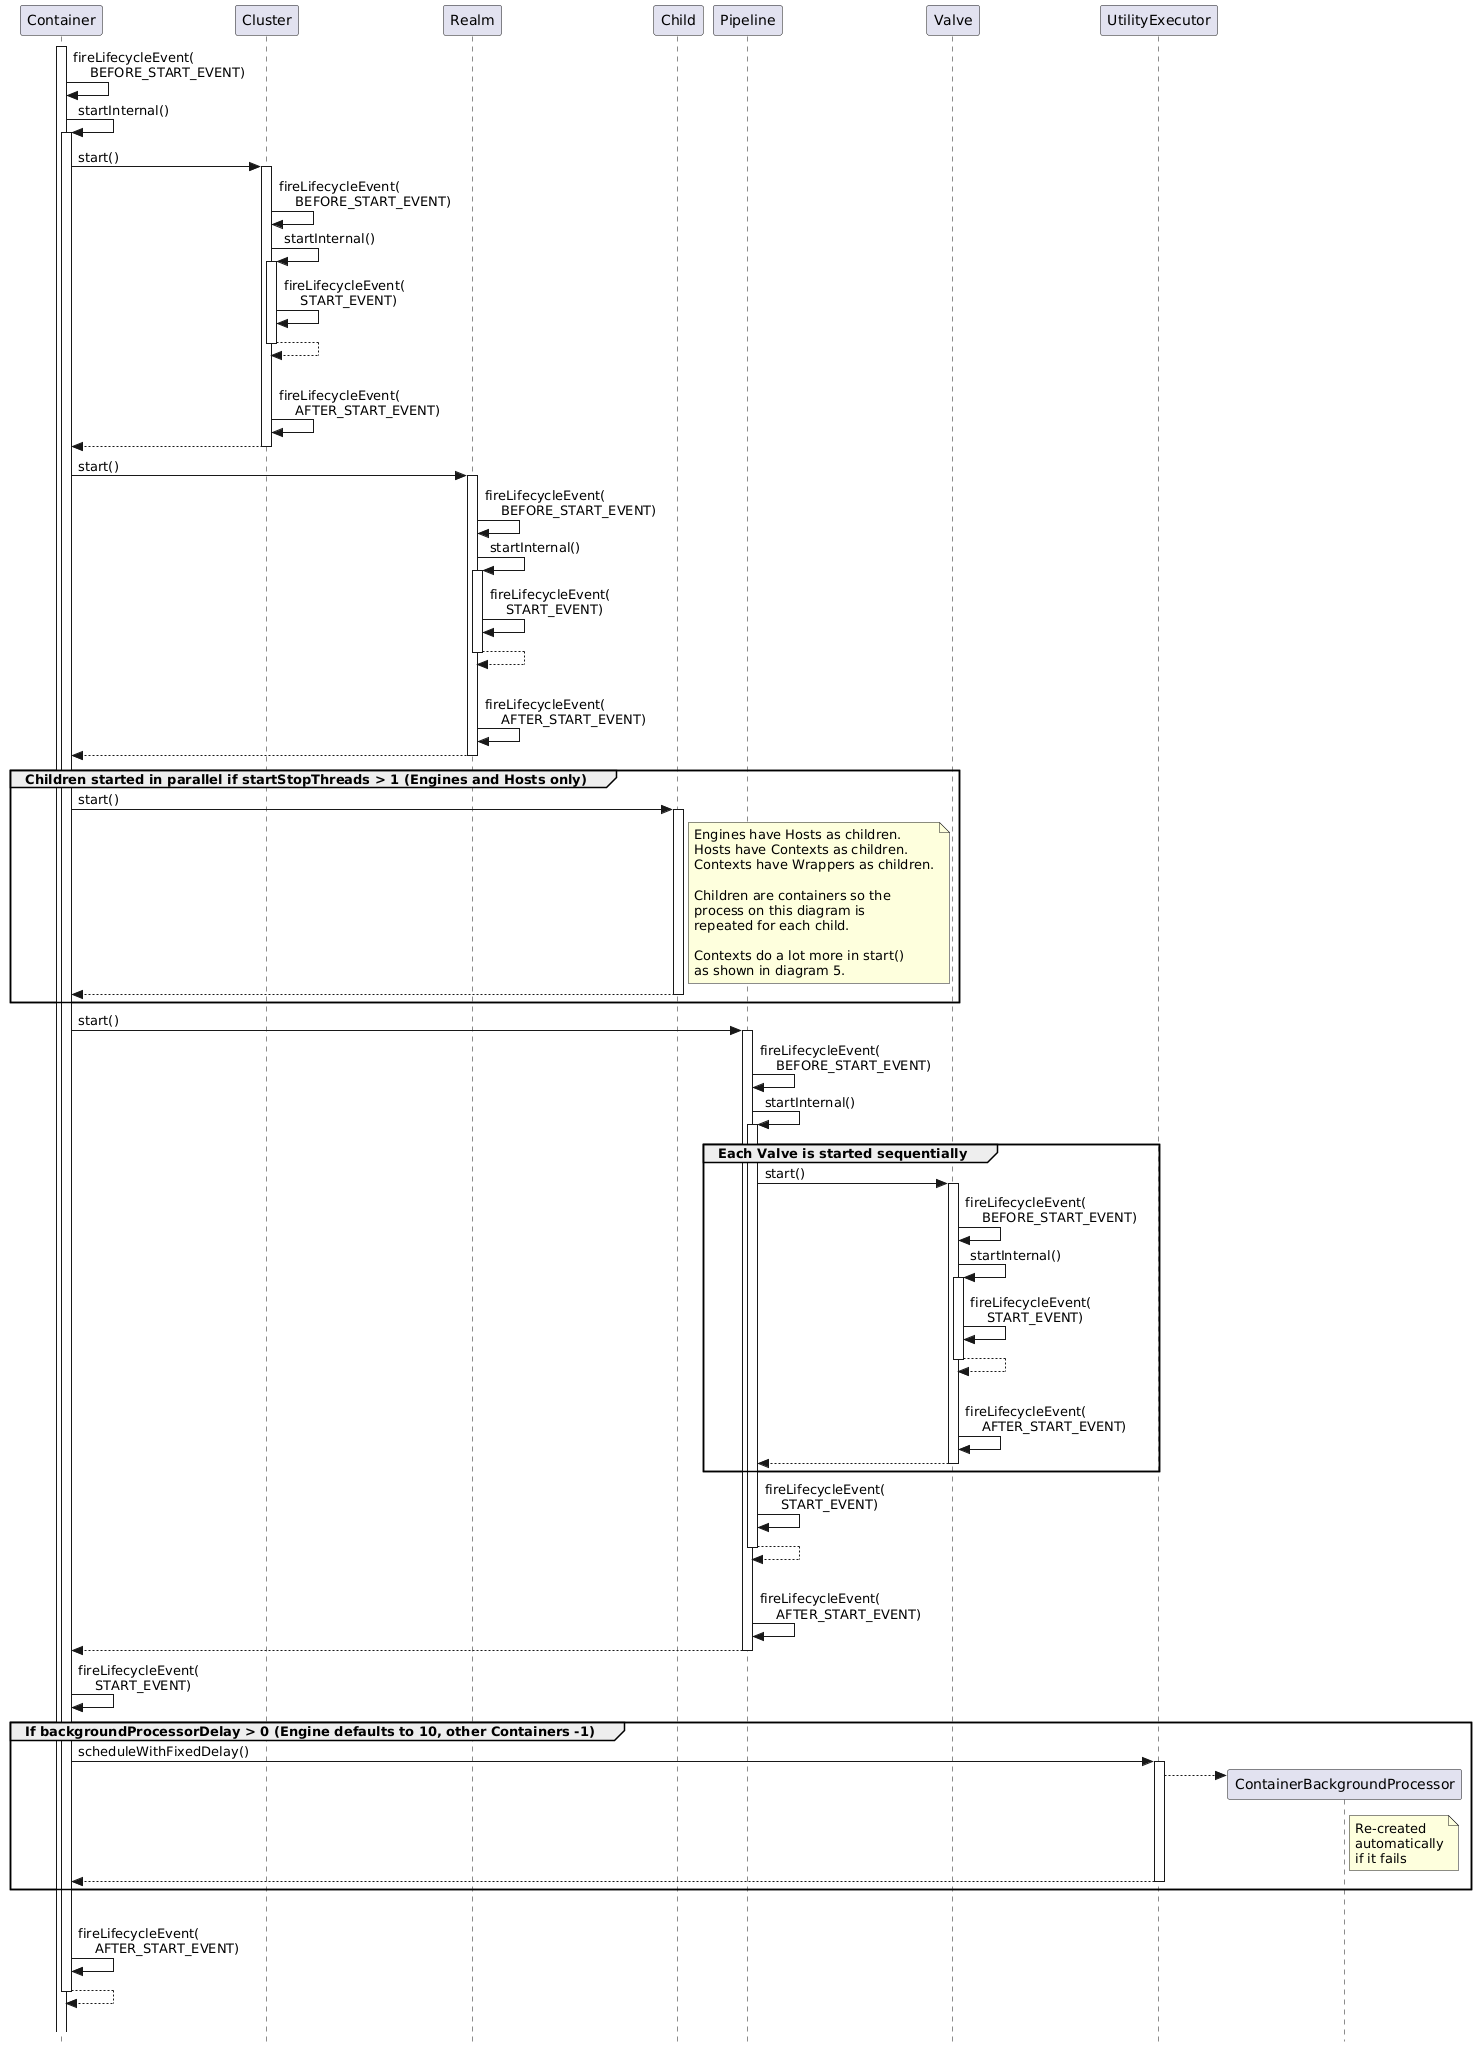

The diagram above was rendered by PlantUML. Its source (embedded in the PNG):
@startuml

' Licensed to the Apache Software Foundation (ASF) under one or more
' contributor license agreements.  See the NOTICE file distributed with
' this work for additional information regarding copyright ownership.
' The ASF licenses this file to You under the Apache License, Version 2.0
' (the "License"); you may not use this file except in compliance with
' the License.  You may obtain a copy of the License at
'
'     http://www.apache.org/licenses/LICENSE-2.0
'
' Unless required by applicable law or agreed to in writing, software
' distributed under the License is distributed on an "AS IS" BASIS,
' WITHOUT WARRANTIES OR CONDITIONS OF ANY KIND, either express or implied.
' See the License for the specific language governing permissions and
' limitations under the License.

hide footbox
skinparam style strictuml

activate Container

Container -> Container: fireLifecycleEvent(\n    BEFORE_START_EVENT)

Container -> Container ++: startInternal()

Container -> Cluster ++: start()
Cluster -> Cluster: fireLifecycleEvent(\n    BEFORE_START_EVENT)
Cluster -> Cluster ++: startInternal()
Cluster -> Cluster: fireLifecycleEvent(\n    START_EVENT)
return
|||
Cluster -> Cluster: fireLifecycleEvent(\n    AFTER_START_EVENT)
return

Container -> Realm ++: start()
Realm -> Realm: fireLifecycleEvent(\n    BEFORE_START_EVENT)
Realm -> Realm ++: startInternal()
Realm -> Realm: fireLifecycleEvent(\n    START_EVENT)
return
|||
Realm -> Realm: fireLifecycleEvent(\n    AFTER_START_EVENT)
return

group Children started in parallel if startStopThreads > 1 (Engines and Hosts only)
Container -> Child ++: start()
note right of Child
Engines have Hosts as children.
Hosts have Contexts as children.
Contexts have Wrappers as children.

Children are containers so the
process on this diagram is
repeated for each child.

Contexts do a lot more in start()
as shown in diagram 5.
end note
return
end group

Container -> Pipeline ++: start()
Pipeline -> Pipeline: fireLifecycleEvent(\n    BEFORE_START_EVENT)
Pipeline -> Pipeline ++: startInternal()

group Each Valve is started sequentially
Pipeline -> Valve ++: start()
Valve -> Valve: fireLifecycleEvent(\n    BEFORE_START_EVENT)
Valve -> Valve ++: startInternal()
Valve -> Valve: fireLifecycleEvent(\n    START_EVENT)
return
|||
Valve -> Valve: fireLifecycleEvent(\n    AFTER_START_EVENT)
return
end group

Pipeline -> Pipeline: fireLifecycleEvent(\n    START_EVENT)
return
|||
Pipeline -> Pipeline: fireLifecycleEvent(\n    AFTER_START_EVENT)
return

Container -> Container: fireLifecycleEvent(\n    START_EVENT)

group If backgroundProcessorDelay > 0 (Engine defaults to 10, other Containers -1) 
Container -> UtilityExecutor ++: scheduleWithFixedDelay()
UtilityExecutor --> ContainerBackgroundProcessor **
note right of ContainerBackgroundProcessor
Re-created
automatically
if it fails
end note
return
end group

|||
Container -> Container: fireLifecycleEvent(\n    AFTER_START_EVENT)

return

|||

@enduml